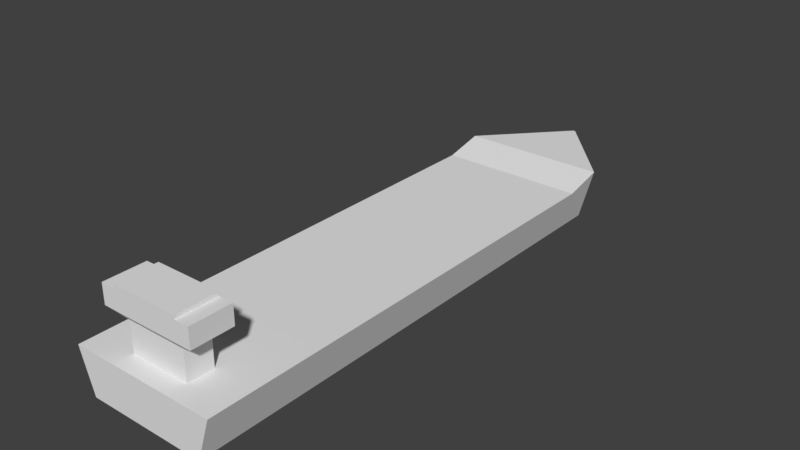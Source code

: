 # Source: boat.blend  (saved by Blender 2.79.0; exported with 4.5.12 LTS)
import bpy
from mathutils import Matrix  # noqa: F401  (used for matrix-valued properties, if any)

bpy.ops.wm.read_factory_settings(use_empty=True)
scene = bpy.context.scene
scene.name = 'Scene'

# ---- collections
col_collection_1 = bpy.data.collections.new('Collection 1'); scene.collection.children.link(col_collection_1)

# ---- world
world_world = bpy.data.worlds.new('World'); scene.world = world_world
world_world.color = (0.05088, 0.05088, 0.05088)
world_world.use_sun_shadow = False
world_world.sun_shadow_jitter_overblur = 0.0
world_world.cycles.sampling_method = 'MANUAL'

# ---- meshes
me_plane = bpy.data.meshes.new('Plane')
me_plane.from_pydata([(-0.544, -2.729, 0.0), (0.544, -2.729, 0.0), (-0.544, 1.897, 0.0), (0.544, 1.897, 0.0), (-0.6684, 1.897, 0.4751), (-0.6684, -2.729, 0.3912), (0.6684, -2.729, 0.3912), (0.6684, 1.897, 0.4751), (0.008557, 2.635, 0.4646), (-0.008557, 2.635, 0.4646), (0.01051, 2.635, 0.4708), (-0.01051, 2.635, 0.4708), (0.6684, -2.144, 0.3912), (-0.6684, -2.144, 0.3912), (-0.2758, -2.316, 0.3912), (-0.2758, -2.557, 0.3912), (0.2758, -2.557, 0.3912), (0.2758, -2.316, 0.3912), (-0.2758, -2.316, 0.6654), (-0.2758, -2.557, 0.6654), (0.2758, -2.557, 0.6654), (0.2758, -2.316, 0.6654), (-0.4342, -2.247, 0.7519), (-0.4342, -2.626, 0.7519), (0.4342, -2.626, 0.7519), (0.4342, -2.247, 0.7519), (-0.4342, -2.247, 0.9304), (-0.4342, -2.626, 0.9304), (0.4342, -2.626, 0.9304), (0.4342, -2.247, 0.9304), (0.3057, -2.247, 0.9304), (0.3057, -2.626, 0.9304), (-0.3063, -2.626, 0.9304), (-0.3063, -2.247, 0.9304), (-0.3063, -2.247, 0.9675), (0.3057, -2.247, 0.9675), (-0.3063, -2.626, 0.9675), (0.3057, -2.626, 0.9675), (0.6684, 1.537, 0.3912), (-0.6684, 1.537, 0.3912)], [], [(0, 2, 3, 1), (13, 5, 15, 14), (1, 3, 7, 38, 12, 6), (2, 0, 5, 13, 39, 4), (7, 3, 8, 10), (0, 1, 6, 5), (8, 9, 11, 10), (2, 4, 11, 9), (4, 7, 10, 11), (3, 2, 9, 8), (17, 14, 18, 21), (13, 12, 38, 39), (12, 13, 14, 17), (6, 12, 17, 16), (5, 6, 16, 15), (19, 20, 24, 23), (15, 16, 20, 19), (16, 17, 21, 20), (14, 15, 19, 18), (24, 25, 29, 28), (20, 21, 25, 24), (18, 19, 23, 22), (21, 18, 22, 25), (27, 32, 33, 26), (22, 23, 27, 26), (25, 22, 26, 33, 30, 29), (23, 24, 28, 31, 32, 27), (34, 36, 37, 35), (30, 31, 28, 29), (31, 30, 35, 37), (30, 33, 34, 35), (33, 32, 36, 34), (32, 31, 37, 36), (39, 38, 7, 4)])
me_plane.use_remesh_preserve_volume = False
me_plane.use_remesh_preserve_attributes = False
me_plane.use_mirror_vertex_groups = False
me_plane.update()

# ---- objects
ob_plane = bpy.data.objects.new('Plane', me_plane)

# ---- transforms, parenting, visibility, modifiers, constraints
ob_plane.location = (0.0, 0.0, 0.0)
ob_plane.scale = (0.3768, 0.3768, 0.3768)
ob_plane.lineart.crease_threshold = 0.0

# ---- collection membership
col_collection_1.objects.link(ob_plane)

# ---- scene / render settings (as saved in the file)
scene.frame_start = 1; scene.frame_end = 250; scene.frame_set(1)
scene.render.engine = 'BLENDER_EEVEE_NEXT'
scene.render.resolution_percentage = 50
scene.render.dither_intensity = 0.0
scene.cycles.use_denoising = False
scene.cycles.samples = 128
scene.cycles.sampling_pattern = 'TABULATED_SOBOL'
scene.cycles.use_adaptive_sampling = False
scene.cycles.use_light_tree = False
scene.cycles.blur_glossy = 0.0
scene.cycles.sample_clamp_indirect = 0.0
scene.view_settings.view_transform = 'Standard'
bpy.context.view_layer.update()

# ---- added for rendering (the .blend has no active camera and no usable light): camera, sun
cam_auto = bpy.data.cameras.new('AutoCamera')
cam_auto.lens = 50.0
cam_auto.sensor_width = 36.0
cam_auto.clip_end = 1000.0
ob_auto_camera = bpy.data.objects.new('AutoCamera', cam_auto)
scene.collection.objects.link(ob_auto_camera)
ob_auto_camera.location = (1.95652, -2.3655, 1.7475)
ob_auto_camera.rotation_euler = (1.09748, -7.21219e-08, 0.694738)
scene.camera = ob_auto_camera
light_auto_sun = bpy.data.lights.new('AutoSun', 'SUN')
light_auto_sun.energy = 3.0
light_auto_sun.angle = 0.0523599
ob_auto_sun = bpy.data.objects.new('AutoSun', light_auto_sun)
scene.collection.objects.link(ob_auto_sun)
ob_auto_sun.rotation_euler = (0.872665, 0.174533, 0.523599)
bpy.context.view_layer.update()
